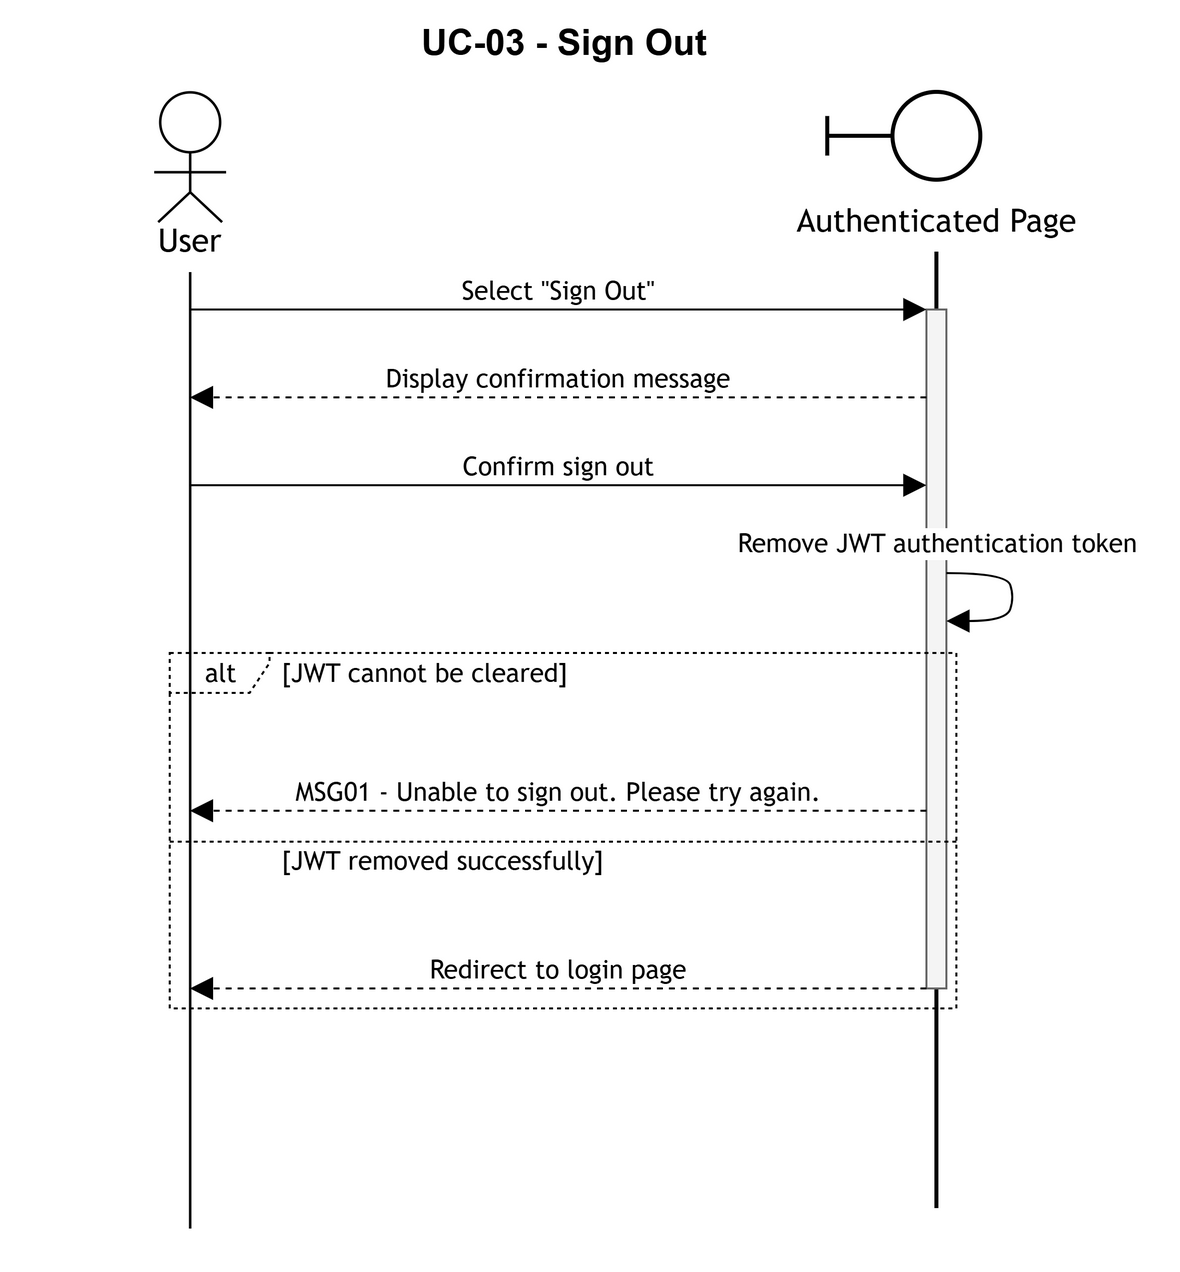

The diagram above was exported from draw.io. Its source (the exported page's mxGraphModel, read from the mxfile embedded in the PNG):
<mxGraphModel grid="0" gridSize="10" guides="1" tooltips="1" connect="1" arrows="1" fold="0" page="0" pageScale="1" pageWidth="850" pageHeight="1100" math="0" shadow="0">
  <root>
    <mxCell id="0" />
    <mxCell id="1" parent="0" />
    <UserObject id="mermaid-uc03_signout" label="" mermaidData="{&amp;quot;data&amp;quot;: &amp;quot;%%{init: {\&amp;quot;sequence\&amp;quot;: {\&amp;quot;mirrorActors\&amp;quot;: false}}}%% sequenceDiagram actor User as \&amp;quot;User\&amp;quot; participant AuthenticatedPage@{ \&amp;quot;type\&amp;quot;: \&amp;quot;boundary\&amp;quot; } as \&amp;quot;Authenticated Page\&amp;quot; User-&amp;gt;&amp;gt;AuthenticatedPage: Select \&amp;quot;Sign Out\&amp;quot; activate AuthenticatedPage AuthenticatedPage--&amp;gt;&amp;gt;User: Display confirmation message User-&amp;gt;&amp;gt;AuthenticatedPage: Confirm sign out AuthenticatedPage-&amp;gt;&amp;gt;AuthenticatedPage: Remove JWT authentication token alt JWT cannot be cleared AuthenticatedPage--&amp;gt;&amp;gt;User: MSG01 - Unable to sign out. Please try again. else JWT removed successfully AuthenticatedPage--&amp;gt;&amp;gt;User: Redirect to login page end deactivate AuthenticatedPage &amp;quot;, &amp;quot;config&amp;quot;: null}">
      <mxCell connectable="0" parent="1" style="group;transparentBounds=1;editIcon=1;lockedGroup=0;groupPadding=20;" vertex="1">
        <mxGeometry x="0" y="0" width="524.0" height="46.0" as="geometry" />
      </mxCell>
    </UserObject>
    <mxCell id="title-uc03_signout" value="UC-03 - Sign Out" style="text;html=1;align=center;verticalAlign=middle;fontSize=18;fontStyle=1;fontColor=#000000;" vertex="1" parent="1">
      <mxGeometry x="0.0" y="0" width="524.0" height="42" as="geometry" />
    </mxCell>
    <UserObject label="User" mermaidId="n:User" mermaidBaseStyle="html=1;shape=umlLifeline;perimeter=lifelinePerimeter;whiteSpace=wrap;container=1;dropTarget=0;collapsible=0;recursiveResize=0;outlineConnect=0;portConstraint=eastwest;newEdgeStyle={&quot;edgeStyle&quot;:&quot;sequenceEdgeStyle&quot;,&quot;libavoidRouting&quot;:0,&quot;curved&quot;:0,&quot;rounded&quot;:0};lifelineDashed=0;strokeWidth=1.25;rounded=1;absoluteArcSize=1;arcSize=6;lifelineColor=light-dark(#9370DB,#cccccc);participant=seqActorStick;verticalAlign=bottom;align=center;spacingBottom=4;size=90;lifelineMirror=1;fillColor=light-dark(#ECECFF,#1f2020);strokeColor=light-dark(#9370DB,#cccccc);fontColor=light-dark(#333333,#cccccc);fontFamily=Trebuchet MS,Verdana,Arial,sans-serif;fontSize=16;" mermaidBaseValue="User" id="2">
      <mxCell parent="mermaid-uc03_signout" style="html=1;shape=umlLifeline;perimeter=lifelinePerimeter;whiteSpace=wrap;container=1;dropTarget=0;collapsible=0;recursiveResize=0;outlineConnect=0;portConstraint=eastwest;newEdgeStyle={&quot;edgeStyle&quot;:&quot;sequenceEdgeStyle&quot;,&quot;libavoidRouting&quot;:0,&quot;curved&quot;:0,&quot;rounded&quot;:0};lifelineDashed=0;strokeWidth=1.25;rounded=1;absoluteArcSize=1;arcSize=6;lifelineColor=#000000;participant=seqActorStick;verticalAlign=bottom;align=center;spacingBottom=4;size=90;lifelineMirror=0;fillColor=#ffffff;strokeColor=#000000;fontColor=#000000;fontFamily=Trebuchet MS,Verdana,Arial,sans-serif;fontSize=16;" vertex="1">
        <mxGeometry height="569" width="150" as="geometry" y="46.0" />
      </mxCell>
    </UserObject>
    <UserObject label="Authenticated Page" mermaidId="n:AuthenticatedPage" mermaidBaseStyle="html=1;shape=umlLifeline;perimeter=lifelinePerimeter;whiteSpace=wrap;container=1;dropTarget=0;collapsible=0;recursiveResize=0;outlineConnect=0;portConstraint=eastwest;newEdgeStyle={&quot;edgeStyle&quot;:&quot;sequenceEdgeStyle&quot;,&quot;libavoidRouting&quot;:0,&quot;curved&quot;:0,&quot;rounded&quot;:0};lifelineDashed=0;strokeWidth=2;rounded=1;absoluteArcSize=1;arcSize=6;lifelineColor=light-dark(#9370DB,#cccccc);participant=seqBoundary;verticalAlign=bottom;align=center;spacingBottom=4;size=80;lifelineMirror=1;fillColor=light-dark(#ECECFF,#1f2020);strokeColor=light-dark(#9370DB,#cccccc);fontColor=light-dark(#333333,#cccccc);fontFamily=Trebuchet MS,Verdana,Arial,sans-serif;fontSize=16;" mermaidBaseValue="Authenticated Page" id="3">
      <mxCell parent="mermaid-uc03_signout" style="html=1;shape=umlLifeline;perimeter=lifelinePerimeter;whiteSpace=wrap;container=1;dropTarget=0;collapsible=0;recursiveResize=0;outlineConnect=0;portConstraint=eastwest;newEdgeStyle={&quot;edgeStyle&quot;:&quot;sequenceEdgeStyle&quot;,&quot;libavoidRouting&quot;:0,&quot;curved&quot;:0,&quot;rounded&quot;:0};lifelineDashed=0;strokeWidth=2;rounded=1;absoluteArcSize=1;arcSize=6;lifelineColor=#000000;participant=seqBoundary;verticalAlign=bottom;align=center;spacingBottom=4;size=80;lifelineMirror=0;fillColor=#ffffff;strokeColor=#000000;fontColor=#000000;fontFamily=Trebuchet MS,Verdana,Arial,sans-serif;fontSize=16;" vertex="1">
        <mxGeometry height="559" width="150" x="374" as="geometry" y="46.0" />
      </mxCell>
    </UserObject>
    <UserObject label="alt" mermaidId="n:f0" mermaidBaseStyle="html=1;shape=umlFrame;dashed=1;fixDash=1;dashPattern=2 2;strokeWidth=2;pointerEvents=0;dropTarget=0;fillColor=light-dark(#ECECFF,#1f2020);strokeColor=light-dark(#9370DB,#cccccc);fontSize=13;align=center;verticalAlign=middle;fontFamily=Trebuchet MS,Verdana,Arial,sans-serif;fontColor=light-dark(#333333,#cccccc);height=20;width=50;" mermaidBaseValue="alt" id="4">
      <mxCell parent="mermaid-uc03_signout" style="html=1;shape=umlFrame;dashed=1;fixDash=1;dashPattern=2 2;strokeWidth=1;pointerEvents=0;dropTarget=0;fillColor=none;strokeColor=#000000;fontSize=13;align=center;verticalAlign=middle;fontFamily=Trebuchet MS,Verdana,Arial,sans-serif;fontColor=#000000;height=20;width=50;" vertex="1">
        <mxGeometry height="178" width="394" x="65" y="327.0" as="geometry" />
      </mxCell>
    </UserObject>
    <mxCell id="5" parent="4" style="text;strokeColor=none;fillColor=none;align=left;verticalAlign=middle;whiteSpace=wrap;fontSize=13;fontFamily=Trebuchet MS,Verdana,Arial,sans-serif;fontColor=#000000;labelBackgroundColor=#ffffff;" value="[JWT cannot be cleared]" vertex="1">
      <mxGeometry height="16" width="340" x="54" y="2" as="geometry" />
    </mxCell>
    <mxCell id="6" parent="4" style="shape=line;dashed=1;fixDash=1;dashPattern=2 2;strokeColor=#000000;" vertex="1">
      <mxGeometry height="1" width="394" y="94" as="geometry" />
    </mxCell>
    <mxCell id="7" parent="4" style="text;strokeColor=none;fillColor=none;align=left;verticalAlign=middle;whiteSpace=wrap;fontSize=13;fontFamily=Trebuchet MS,Verdana,Arial,sans-serif;fontColor=#000000;labelBackgroundColor=#ffffff;" value="[JWT removed successfully]" vertex="1">
      <mxGeometry height="16" width="340" y="96" as="geometry" x="54" />
    </mxCell>
    <UserObject label="Select &quot;Sign Out&quot;" mermaidId="e:User-&gt;AuthenticatedPage#0" mermaidBaseStyle="endArrow=block;endSize=9;verticalAlign=bottom;edgeStyle=sequenceEdgeStyle;libavoidRouting=0;curved=0;rounded=0;fontSize=13;labelBackgroundColor=none;strokeWidth=1.5;strokeColor=light-dark(#333333,#cccccc);fontColor=light-dark(#333333,#cccccc);fontFamily=Trebuchet MS,Verdana,Arial,sans-serif;" mermaidBaseValue="Select &quot;Sign Out&quot;" id="8">
      <mxCell edge="1" parent="mermaid-uc03_signout" source="2" style="endArrow=block;endSize=9;verticalAlign=bottom;edgeStyle=sequenceEdgeStyle;libavoidRouting=0;curved=0;rounded=0;fontSize=13;labelBackgroundColor=#ffffff;strokeWidth=1;strokeColor=#000000;fontColor=#000000;fontFamily=Trebuchet MS,Verdana,Arial,sans-serif;" target="15">
        <mxGeometry relative="1" as="geometry">
          <Array as="points">
            <mxPoint x="262" y="155.0" />
          </Array>
          <mxPoint x="75" y="155.0" as="sourcePoint" />
          <mxPoint x="449" y="155.0" as="targetPoint" />
        </mxGeometry>
      </mxCell>
    </UserObject>
    <UserObject label="Display confirmation message" mermaidId="e:AuthenticatedPage-&gt;User#0" mermaidBaseStyle="dashed=1;fixDash=1;dashPattern=3 3;endArrow=block;endSize=9;verticalAlign=bottom;edgeStyle=sequenceEdgeStyle;libavoidRouting=0;curved=0;rounded=0;fontSize=13;labelBackgroundColor=none;strokeWidth=1.5;strokeColor=light-dark(#333333,#cccccc);fontColor=light-dark(#333333,#cccccc);fontFamily=Trebuchet MS,Verdana,Arial,sans-serif;" mermaidBaseValue="Display confirmation message" id="9">
      <mxCell edge="1" parent="mermaid-uc03_signout" source="15" style="dashed=1;fixDash=1;dashPattern=3 3;endArrow=block;endSize=9;verticalAlign=bottom;edgeStyle=sequenceEdgeStyle;libavoidRouting=0;curved=0;rounded=0;fontSize=13;labelBackgroundColor=#ffffff;strokeWidth=1;strokeColor=#000000;fontColor=#000000;fontFamily=Trebuchet MS,Verdana,Arial,sans-serif;" target="2">
        <mxGeometry relative="1" as="geometry">
          <Array as="points">
            <mxPoint x="262" y="199.0" />
          </Array>
          <mxPoint x="449" y="199.0" as="sourcePoint" />
          <mxPoint x="75" y="199.0" as="targetPoint" />
        </mxGeometry>
      </mxCell>
    </UserObject>
    <UserObject label="Confirm sign out" mermaidId="e:User-&gt;AuthenticatedPage#1" mermaidBaseStyle="endArrow=block;endSize=9;verticalAlign=bottom;edgeStyle=sequenceEdgeStyle;libavoidRouting=0;curved=0;rounded=0;fontSize=13;labelBackgroundColor=none;strokeWidth=1.5;strokeColor=light-dark(#333333,#cccccc);fontColor=light-dark(#333333,#cccccc);fontFamily=Trebuchet MS,Verdana,Arial,sans-serif;" mermaidBaseValue="Confirm sign out" id="10">
      <mxCell edge="1" parent="mermaid-uc03_signout" source="2" style="endArrow=block;endSize=9;verticalAlign=bottom;edgeStyle=sequenceEdgeStyle;libavoidRouting=0;curved=0;rounded=0;fontSize=13;labelBackgroundColor=#ffffff;strokeWidth=1;strokeColor=#000000;fontColor=#000000;fontFamily=Trebuchet MS,Verdana,Arial,sans-serif;" target="15">
        <mxGeometry relative="1" as="geometry">
          <Array as="points">
            <mxPoint x="262" y="243.0" />
          </Array>
          <mxPoint x="75" y="243.0" as="sourcePoint" />
          <mxPoint x="449" y="243.0" as="targetPoint" />
        </mxGeometry>
      </mxCell>
    </UserObject>
    <UserObject label="" mermaidId="e:AuthenticatedPage-&gt;AuthenticatedPage#0" mermaidBaseStyle="edgeStyle=sequenceEdgeStyle;libavoidRouting=0;curved=1;endArrow=block;endSize=9;verticalAlign=bottom;align=center;fontSize=13;labelBackgroundColor=none;strokeWidth=1.5;strokeColor=light-dark(#333333,#cccccc);fontColor=light-dark(#333333,#cccccc);fontFamily=Trebuchet MS,Verdana,Arial,sans-serif;" mermaidBaseValue="" id="11">
      <mxCell edge="1" parent="mermaid-uc03_signout" source="15" style="edgeStyle=sequenceEdgeStyle;libavoidRouting=0;curved=1;endArrow=block;endSize=9;verticalAlign=bottom;align=center;fontSize=13;labelBackgroundColor=#ffffff;strokeWidth=1;strokeColor=#000000;fontColor=#000000;fontFamily=Trebuchet MS,Verdana,Arial,sans-serif;" target="15">
        <mxGeometry relative="1" as="geometry">
          <Array as="points">
            <mxPoint x="484" y="287.0" />
            <mxPoint x="488" y="299.0" />
            <mxPoint x="484" y="311.0" />
          </Array>
          <mxPoint x="449" y="287.0" as="sourcePoint" />
          <mxPoint x="449" y="311.0" as="targetPoint" />
        </mxGeometry>
      </mxCell>
    </UserObject>
    <mxCell id="12" parent="mermaid-uc03_signout" style="text;html=1;strokeColor=none;fillColor=none;align=center;verticalAlign=middle;fontFamily=Trebuchet MS,Verdana,Arial,sans-serif;fontSize=13;fontColor=#000000;labelBackgroundColor=#ffffff;" value="Remove JWT authentication token" vertex="1">
      <mxGeometry height="18" width="200" x="349" y="263.0" as="geometry" />
    </mxCell>
    <UserObject label="MSG01 - Unable to sign out. Please try again." mermaidId="e:AuthenticatedPage-&gt;User#1" mermaidBaseStyle="dashed=1;fixDash=1;dashPattern=3 3;endArrow=block;endSize=9;verticalAlign=bottom;edgeStyle=sequenceEdgeStyle;libavoidRouting=0;curved=0;rounded=0;fontSize=13;labelBackgroundColor=none;strokeWidth=1.5;strokeColor=light-dark(#333333,#cccccc);fontColor=light-dark(#333333,#cccccc);fontFamily=Trebuchet MS,Verdana,Arial,sans-serif;" mermaidBaseValue="MSG01 - Unable to sign out. Please try again." id="13">
      <mxCell edge="1" parent="mermaid-uc03_signout" source="15" style="dashed=1;fixDash=1;dashPattern=3 3;endArrow=block;endSize=9;verticalAlign=bottom;edgeStyle=sequenceEdgeStyle;libavoidRouting=0;curved=0;rounded=0;fontSize=13;labelBackgroundColor=#ffffff;strokeWidth=1;strokeColor=#000000;fontColor=#000000;fontFamily=Trebuchet MS,Verdana,Arial,sans-serif;" target="2">
        <mxGeometry relative="1" as="geometry">
          <Array as="points">
            <mxPoint x="262" y="406.0" />
          </Array>
          <mxPoint x="449" y="406.0" as="sourcePoint" />
          <mxPoint x="75" y="406.0" as="targetPoint" />
        </mxGeometry>
      </mxCell>
    </UserObject>
    <UserObject label="Redirect to login page" mermaidId="e:AuthenticatedPage-&gt;User#2" mermaidBaseStyle="dashed=1;fixDash=1;dashPattern=3 3;endArrow=block;endSize=9;verticalAlign=bottom;edgeStyle=sequenceEdgeStyle;libavoidRouting=0;curved=0;rounded=0;fontSize=13;labelBackgroundColor=none;strokeWidth=1.5;strokeColor=light-dark(#333333,#cccccc);fontColor=light-dark(#333333,#cccccc);fontFamily=Trebuchet MS,Verdana,Arial,sans-serif;" mermaidBaseValue="Redirect to login page" id="14">
      <mxCell edge="1" parent="mermaid-uc03_signout" source="15" style="dashed=1;fixDash=1;dashPattern=3 3;endArrow=block;endSize=9;verticalAlign=bottom;edgeStyle=sequenceEdgeStyle;libavoidRouting=0;curved=0;rounded=0;fontSize=13;labelBackgroundColor=#ffffff;strokeWidth=1;strokeColor=#000000;fontColor=#000000;fontFamily=Trebuchet MS,Verdana,Arial,sans-serif;" target="2">
        <mxGeometry relative="1" as="geometry">
          <Array as="points">
            <mxPoint x="262" y="495.0" />
          </Array>
          <mxPoint x="449" y="495.0" as="sourcePoint" />
          <mxPoint x="75" y="495.0" as="targetPoint" />
        </mxGeometry>
      </mxCell>
    </UserObject>
    <mxCell id="15" parent="3" style="html=1;points=[];perimeter=orthogonalPerimeter;outlineConnect=0;targetShapes=umlLifeline;portConstraint=eastwest;newEdgeStyle={&quot;edgeStyle&quot;:&quot;sequenceEdgeStyle&quot;,&quot;libavoidRouting&quot;:0,&quot;curved&quot;:0,&quot;rounded&quot;:0};fillColor=light-dark(#f4f4f4,#2a2a2a);strokeColor=light-dark(#666666,#cccccc);fontColor=#000000;fontFamily=Trebuchet MS,Verdana,Arial,sans-serif;fontSize=16;" value="" vertex="1">
      <mxGeometry height="340" width="10" x="70" y="109" as="geometry" />
    </mxCell>
  </root>
</mxGraphModel>